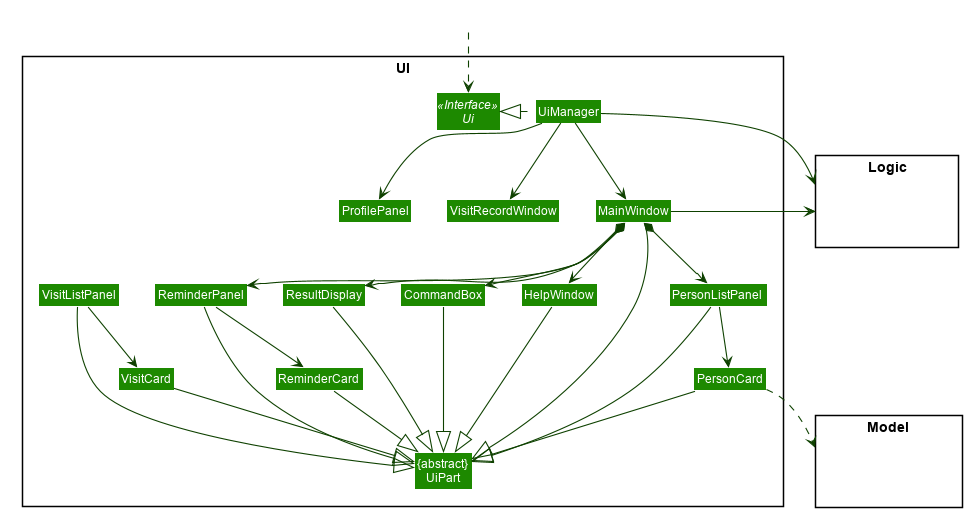

The diagram above was rendered by PlantUML. Its source (embedded in the PNG):
@startuml








skinparam BackgroundColor #FFFFFFF

skinparam Shadowing false

skinparam Class {
    FontColor #FFFFFF
    BorderThickness 1
    BorderColor #FFFFFF
    StereotypeFontColor #FFFFFF
    FontName Arial
}

skinparam Actor {
    BorderColor #000000
    Color #000000
    FontName Arial
}

skinparam Sequence {
    MessageAlign center
    BoxFontSize 15
    BoxPadding 0
    BoxFontColor #FFFFFF
    FontName Arial
}

skinparam Participant {
    FontColor #FFFFFFF
    Padding 20
}

skinparam MinClassWidth 50
skinparam ParticipantPadding 10
skinparam Shadowing false
skinparam DefaultTextAlignment center
skinparam packageStyle Rectangle

hide footbox
hide members
hide circle
skinparam arrowThickness 1.1
skinparam arrowColor #0E4100
skinparam classBackgroundColor #1D8900

package UI <<Rectangle>>{
Interface Ui <<Interface>>
Class "{abstract}\nUiPart" as UiPart
Class UiManager
Class MainWindow
Class HelpWindow
Class VisitRecordWindow
Class ProfilePanel
Class ResultDisplay
Class PersonListPanel
Class ReminderPanel
Class VisitListPanel
Class PersonCard
Class VisitCard
Class ReminderCard
Class CommandBox
}

package Model <<Rectangle>> {
Class HiddenModel #FFFFFF
}

package Logic <<Rectangle>> {
Class HiddenLogic #FFFFFF
}

Class HiddenOutside #FFFFFF
HiddenOutside ..> Ui

UiManager .left.|> Ui
UiManager -down-> MainWindow
UiManager -down-> VisitRecordWindow
UiManager -down-> ProfilePanel
MainWindow --> HelpWindow
MainWindow *-down-> CommandBox
MainWindow *-down-> ResultDisplay
MainWindow *-down-> PersonListPanel
MainWindow *-down-> ReminderPanel

PersonListPanel -down-> PersonCard
ReminderPanel -down-> ReminderCard
VisitListPanel -down-> VisitCard

MainWindow -left-|> UiPart

ResultDisplay --|> UiPart
CommandBox --|> UiPart
PersonListPanel --|> UiPart
PersonCard --|> UiPart
HelpWindow -down-|> UiPart
ReminderPanel -down-|> UiPart
ReminderCard -down-|> UiPart
VisitListPanel -down-|> UiPart
VisitCard -down-|> UiPart

PersonCard ..> Model
UiManager -right-> Logic
MainWindow -left-> Logic

MainWindow -[hidden]left- VisitRecordWindow
VisitRecordWindow -[hidden]left- ProfilePanel
PersonListPanel -[hidden]left- HelpWindow
HelpWindow -[hidden]left- CommandBox
CommandBox -[hidden]left- ResultDisplay
ResultDisplay -[hidden]left- ReminderPanel
ReminderPanel -[hidden]left- VisitListPanel

MainWindow -[hidden]-|> UiPart
@enduml